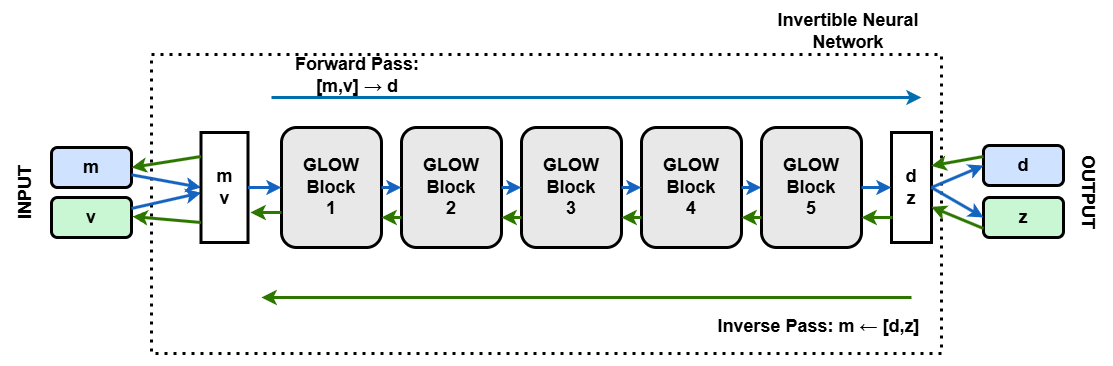

The diagram above was exported from draw.io. Its source (the exported page's mxGraphModel, read from the mxfile embedded in the PNG):
<mxGraphModel dx="1833" dy="512" grid="0" gridSize="10" guides="1" tooltips="1" connect="1" arrows="1" fold="1" page="1" pageScale="1" pageWidth="850" pageHeight="1100" math="0" shadow="0">
  <root>
    <mxCell id="0" />
    <mxCell id="1" parent="0" />
    <mxCell id="6VahjScu4lPoHX_-ZZZ--37" value="" style="rounded=0;whiteSpace=wrap;html=1;dashed=1;dashPattern=1 2;labelPosition=right;verticalLabelPosition=top;align=left;verticalAlign=bottom;strokeWidth=3;fontSize=18;fontStyle=1;spacing=2;" parent="1" vertex="1">
      <mxGeometry x="-586" y="83" width="790" height="299" as="geometry" />
    </mxCell>
    <mxCell id="6VahjScu4lPoHX_-ZZZ--1" value="m" style="rounded=1;whiteSpace=wrap;html=1;fillColor=#CFE2FF;strokeColor=#000000;strokeWidth=3;fontSize=18;fontStyle=1;spacing=2;" parent="1" vertex="1">
      <mxGeometry x="-686" y="176" width="80" height="40" as="geometry" />
    </mxCell>
    <mxCell id="6VahjScu4lPoHX_-ZZZ--2" value="v" style="rounded=1;whiteSpace=wrap;html=1;fillColor=#C9F7D3;strokeColor=#000000;strokeWidth=3;fontSize=18;fontStyle=1;spacing=2;" parent="1" vertex="1">
      <mxGeometry x="-686" y="226" width="80" height="40" as="geometry" />
    </mxCell>
    <mxCell id="6VahjScu4lPoHX_-ZZZ--3" value="GLOW&lt;br&gt;Block&lt;br&gt;1" style="rounded=1;whiteSpace=wrap;html=1;fillColor=#E8E8E8;strokeColor=#000000;strokeWidth=3;fontSize=18;fontStyle=1;spacing=2;" parent="1" vertex="1">
      <mxGeometry x="-456" y="156" width="100" height="120" as="geometry" />
    </mxCell>
    <mxCell id="6VahjScu4lPoHX_-ZZZ--4" value="GLOW&lt;br&gt;Block&lt;br&gt;2" style="rounded=1;whiteSpace=wrap;html=1;fillColor=#E8E8E8;strokeColor=#000000;strokeWidth=3;fontSize=18;fontStyle=1;spacing=2;" parent="1" vertex="1">
      <mxGeometry x="-336" y="156" width="100" height="120" as="geometry" />
    </mxCell>
    <mxCell id="6VahjScu4lPoHX_-ZZZ--5" value="GLOW&lt;br&gt;Block&lt;div&gt;3&lt;/div&gt;" style="rounded=1;whiteSpace=wrap;html=1;fillColor=#E8E8E8;strokeColor=#000000;strokeWidth=3;fontSize=18;fontStyle=1;spacing=2;" parent="1" vertex="1">
      <mxGeometry x="-216" y="156" width="100" height="120" as="geometry" />
    </mxCell>
    <mxCell id="6VahjScu4lPoHX_-ZZZ--6" value="GLOW&lt;br&gt;Block&lt;br&gt;4" style="rounded=1;whiteSpace=wrap;html=1;fillColor=#E8E8E8;strokeColor=#000000;strokeWidth=3;fontSize=18;fontStyle=1;spacing=2;" parent="1" vertex="1">
      <mxGeometry x="-96" y="156" width="100" height="120" as="geometry" />
    </mxCell>
    <mxCell id="6VahjScu4lPoHX_-ZZZ--7" value="d" style="rounded=1;whiteSpace=wrap;html=1;fillColor=#CFE2FF;strokeColor=#000000;strokeWidth=3;fontSize=18;fontStyle=1;spacing=2;" parent="1" vertex="1">
      <mxGeometry x="246" y="174" width="80" height="40" as="geometry" />
    </mxCell>
    <mxCell id="6VahjScu4lPoHX_-ZZZ--8" value="z" style="rounded=1;whiteSpace=wrap;html=1;fillColor=#C9F7D3;strokeColor=#000000;strokeWidth=3;fontSize=18;fontStyle=1;spacing=2;" parent="1" vertex="1">
      <mxGeometry x="246" y="226" width="80" height="40" as="geometry" />
    </mxCell>
    <mxCell id="6VahjScu4lPoHX_-ZZZ--9" style="strokeColor=#1565C0;strokeWidth=3;entryX=0;entryY=0.5;entryDx=0;entryDy=0;fontSize=18;fontStyle=1;spacing=2;" parent="1" source="6VahjScu4lPoHX_-ZZZ--1" target="6VahjScu4lPoHX_-ZZZ--29" edge="1">
      <mxGeometry relative="1" as="geometry">
        <mxPoint x="-536" y="206" as="targetPoint" />
      </mxGeometry>
    </mxCell>
    <mxCell id="6VahjScu4lPoHX_-ZZZ--10" style="strokeColor=#1565C0;strokeWidth=3;fontSize=18;fontStyle=1;spacing=2;" parent="1" source="6VahjScu4lPoHX_-ZZZ--2" target="6VahjScu4lPoHX_-ZZZ--29" edge="1">
      <mxGeometry relative="1" as="geometry">
        <mxPoint x="-546" y="236" as="targetPoint" />
      </mxGeometry>
    </mxCell>
    <mxCell id="6VahjScu4lPoHX_-ZZZ--11" style="strokeColor=#1565C0;strokeWidth=3;fontSize=18;fontStyle=1;spacing=2;" parent="1" source="6VahjScu4lPoHX_-ZZZ--3" target="6VahjScu4lPoHX_-ZZZ--4" edge="1">
      <mxGeometry relative="1" as="geometry" />
    </mxCell>
    <mxCell id="6VahjScu4lPoHX_-ZZZ--12" style="strokeColor=#1565C0;strokeWidth=3;fontSize=18;fontStyle=1;spacing=2;" parent="1" source="6VahjScu4lPoHX_-ZZZ--4" target="6VahjScu4lPoHX_-ZZZ--5" edge="1">
      <mxGeometry relative="1" as="geometry" />
    </mxCell>
    <mxCell id="6VahjScu4lPoHX_-ZZZ--13" style="strokeColor=#1565C0;strokeWidth=3;fontSize=18;fontStyle=1;spacing=2;" parent="1" source="6VahjScu4lPoHX_-ZZZ--5" target="6VahjScu4lPoHX_-ZZZ--6" edge="1">
      <mxGeometry relative="1" as="geometry" />
    </mxCell>
    <mxCell id="6VahjScu4lPoHX_-ZZZ--14" style="strokeColor=#1565C0;strokeWidth=3;entryX=0;entryY=0.5;entryDx=0;entryDy=0;fontSize=18;fontStyle=1;spacing=2;" parent="1" source="6VahjScu4lPoHX_-ZZZ--6" target="6VahjScu4lPoHX_-ZZZ--42" edge="1">
      <mxGeometry relative="1" as="geometry" />
    </mxCell>
    <mxCell id="6VahjScu4lPoHX_-ZZZ--16" value="" style="strokeColor=#2D7600;strokeWidth=3;fillColor=#60a917;fontSize=18;fontStyle=1;spacing=2;" parent="1" edge="1">
      <mxGeometry relative="1" as="geometry">
        <mxPoint x="174" y="326" as="sourcePoint" />
        <mxPoint x="-476" y="326" as="targetPoint" />
      </mxGeometry>
    </mxCell>
    <mxCell id="6VahjScu4lPoHX_-ZZZ--19" value="" style="strokeColor=#006EAF;strokeWidth=3;fillColor=#1ba1e2;fontSize=18;fontStyle=1;spacing=2;" parent="1" edge="1">
      <mxGeometry relative="1" as="geometry">
        <mxPoint x="-466" y="126" as="sourcePoint" />
        <mxPoint x="184" y="126" as="targetPoint" />
      </mxGeometry>
    </mxCell>
    <mxCell id="6VahjScu4lPoHX_-ZZZ--20" value="Forward Pass: [m,v]&amp;nbsp;→ d" style="text;strokeColor=none;align=center;fillColor=none;html=1;verticalAlign=middle;whiteSpace=wrap;rounded=0;strokeWidth=3;fontSize=18;fontStyle=1;spacing=2;" parent="1" vertex="1">
      <mxGeometry x="-475" y="89" width="190" height="30" as="geometry" />
    </mxCell>
    <mxCell id="6VahjScu4lPoHX_-ZZZ--21" value="Inverse Pass: m ← [d,z]" style="text;strokeColor=none;align=center;fillColor=none;html=1;verticalAlign=middle;whiteSpace=wrap;rounded=0;strokeWidth=3;fontSize=18;fontStyle=1;spacing=2;" parent="1" vertex="1">
      <mxGeometry x="-23" y="340" width="209" height="30" as="geometry" />
    </mxCell>
    <mxCell id="6VahjScu4lPoHX_-ZZZ--22" value="OUTPUT" style="text;strokeColor=none;align=center;fillColor=none;html=1;verticalAlign=middle;whiteSpace=wrap;rounded=0;strokeWidth=3;fontSize=18;rotation=90;fontStyle=1;spacing=2;" parent="1" vertex="1">
      <mxGeometry x="301" y="206" width="100" height="30" as="geometry" />
    </mxCell>
    <mxCell id="6VahjScu4lPoHX_-ZZZ--23" value="INPUT" style="text;strokeColor=none;align=center;fillColor=none;html=1;verticalAlign=middle;whiteSpace=wrap;rounded=0;strokeWidth=3;fontSize=18;rotation=270;fontStyle=1;spacing=2;" parent="1" vertex="1">
      <mxGeometry x="-762" y="206" width="100" height="30" as="geometry" />
    </mxCell>
    <mxCell id="6VahjScu4lPoHX_-ZZZ--29" value="m&lt;br&gt;v" style="rounded=0;whiteSpace=wrap;html=1;strokeWidth=3;fontSize=18;fontStyle=1;spacing=2;" parent="1" vertex="1">
      <mxGeometry x="-536.5" y="161" width="47" height="110" as="geometry" />
    </mxCell>
    <mxCell id="6VahjScu4lPoHX_-ZZZ--32" style="strokeColor=#1565C0;strokeWidth=3;exitX=1;exitY=0.5;exitDx=0;exitDy=0;fontSize=18;fontStyle=1;spacing=2;" parent="1" source="6VahjScu4lPoHX_-ZZZ--29" edge="1">
      <mxGeometry relative="1" as="geometry">
        <mxPoint x="-486" y="236" as="sourcePoint" />
        <mxPoint x="-456" y="216" as="targetPoint" />
      </mxGeometry>
    </mxCell>
    <mxCell id="6VahjScu4lPoHX_-ZZZ--33" value="d&lt;div&gt;z&lt;/div&gt;" style="rounded=0;whiteSpace=wrap;html=1;strokeWidth=3;fontSize=18;fontStyle=1;spacing=2;" parent="1" vertex="1">
      <mxGeometry x="154" y="161" width="40" height="110" as="geometry" />
    </mxCell>
    <mxCell id="6VahjScu4lPoHX_-ZZZ--34" style="strokeColor=#1565C0;strokeWidth=3;entryX=0;entryY=0.5;entryDx=0;entryDy=0;exitX=1;exitY=0.5;exitDx=0;exitDy=0;fontSize=18;fontStyle=1;spacing=2;" parent="1" source="6VahjScu4lPoHX_-ZZZ--33" target="6VahjScu4lPoHX_-ZZZ--7" edge="1">
      <mxGeometry relative="1" as="geometry">
        <mxPoint x="134" y="226" as="sourcePoint" />
        <mxPoint x="234" y="226" as="targetPoint" />
      </mxGeometry>
    </mxCell>
    <mxCell id="6VahjScu4lPoHX_-ZZZ--35" style="strokeColor=#1565C0;strokeWidth=3;entryX=0;entryY=0.5;entryDx=0;entryDy=0;exitX=1;exitY=0.5;exitDx=0;exitDy=0;fontSize=18;fontStyle=1;spacing=2;" parent="1" source="6VahjScu4lPoHX_-ZZZ--33" target="6VahjScu4lPoHX_-ZZZ--8" edge="1">
      <mxGeometry relative="1" as="geometry">
        <mxPoint x="174" y="246" as="sourcePoint" />
        <mxPoint x="254" y="206" as="targetPoint" />
      </mxGeometry>
    </mxCell>
    <mxCell id="6VahjScu4lPoHX_-ZZZ--39" value="Invertible Neural Network" style="text;strokeColor=none;align=center;fillColor=none;html=1;verticalAlign=middle;whiteSpace=wrap;rounded=0;strokeWidth=3;fontSize=18;fontStyle=1;spacing=2;" parent="1" vertex="1">
      <mxGeometry x="36" y="45" width="150" height="30" as="geometry" />
    </mxCell>
    <mxCell id="6VahjScu4lPoHX_-ZZZ--42" value="GLOW&lt;br&gt;Block&lt;br&gt;5" style="rounded=1;whiteSpace=wrap;html=1;fillColor=#E8E8E8;strokeColor=#000000;strokeWidth=3;fontSize=18;fontStyle=1;spacing=2;" parent="1" vertex="1">
      <mxGeometry x="24" y="156" width="100" height="120" as="geometry" />
    </mxCell>
    <mxCell id="6VahjScu4lPoHX_-ZZZ--45" style="strokeColor=#1565C0;strokeWidth=3;entryX=0;entryY=0.5;entryDx=0;entryDy=0;exitX=1;exitY=0.5;exitDx=0;exitDy=0;fontSize=18;fontStyle=1;spacing=2;" parent="1" source="6VahjScu4lPoHX_-ZZZ--42" target="6VahjScu4lPoHX_-ZZZ--33" edge="1">
      <mxGeometry relative="1" as="geometry">
        <mxPoint x="-36" y="476" as="sourcePoint" />
        <mxPoint x="-16" y="476" as="targetPoint" />
      </mxGeometry>
    </mxCell>
    <mxCell id="o0ngXRmOZhJUBMphVsbL-5" style="strokeColor=#2D7600;strokeWidth=3;entryX=1;entryY=0.75;entryDx=0;entryDy=0;exitX=0;exitY=0.75;exitDx=0;exitDy=0;fillColor=#60a917;fontSize=18;fontStyle=1;spacing=2;" parent="1" source="6VahjScu4lPoHX_-ZZZ--4" target="6VahjScu4lPoHX_-ZZZ--3" edge="1">
      <mxGeometry relative="1" as="geometry">
        <mxPoint x="-286" y="321" as="sourcePoint" />
        <mxPoint x="-266" y="321" as="targetPoint" />
      </mxGeometry>
    </mxCell>
    <mxCell id="o0ngXRmOZhJUBMphVsbL-6" style="strokeColor=#2D7600;strokeWidth=3;entryX=1;entryY=0.75;entryDx=0;entryDy=0;exitX=0;exitY=0.75;exitDx=0;exitDy=0;fillColor=#60a917;fontSize=18;fontStyle=1;spacing=2;" parent="1" source="6VahjScu4lPoHX_-ZZZ--5" target="6VahjScu4lPoHX_-ZZZ--4" edge="1">
      <mxGeometry relative="1" as="geometry">
        <mxPoint x="-275" y="306" as="sourcePoint" />
        <mxPoint x="-295" y="306" as="targetPoint" />
      </mxGeometry>
    </mxCell>
    <mxCell id="o0ngXRmOZhJUBMphVsbL-7" style="strokeColor=#2D7600;strokeWidth=3;entryX=1;entryY=0.75;entryDx=0;entryDy=0;exitX=0;exitY=0.75;exitDx=0;exitDy=0;fillColor=#60a917;fontSize=18;fontStyle=1;spacing=2;" parent="1" source="6VahjScu4lPoHX_-ZZZ--6" target="6VahjScu4lPoHX_-ZZZ--5" edge="1">
      <mxGeometry relative="1" as="geometry">
        <mxPoint x="-197" y="280" as="sourcePoint" />
        <mxPoint x="-217" y="280" as="targetPoint" />
      </mxGeometry>
    </mxCell>
    <mxCell id="o0ngXRmOZhJUBMphVsbL-9" style="strokeColor=#2D7600;strokeWidth=3;entryX=1;entryY=0.75;entryDx=0;entryDy=0;exitX=0;exitY=0.75;exitDx=0;exitDy=0;fillColor=#60a917;fontSize=18;fontStyle=1;spacing=2;" parent="1" source="6VahjScu4lPoHX_-ZZZ--42" target="6VahjScu4lPoHX_-ZZZ--6" edge="1">
      <mxGeometry relative="1" as="geometry">
        <mxPoint x="-41" y="259" as="sourcePoint" />
        <mxPoint x="-61" y="259" as="targetPoint" />
      </mxGeometry>
    </mxCell>
    <mxCell id="o0ngXRmOZhJUBMphVsbL-10" style="strokeColor=#2D7600;strokeWidth=3;entryX=1;entryY=0.75;entryDx=0;entryDy=0;fillColor=#60a917;fontSize=18;fontStyle=1;spacing=2;" parent="1" target="6VahjScu4lPoHX_-ZZZ--42" edge="1">
      <mxGeometry relative="1" as="geometry">
        <mxPoint x="155" y="246" as="sourcePoint" />
        <mxPoint x="45" y="335" as="targetPoint" />
      </mxGeometry>
    </mxCell>
    <mxCell id="o0ngXRmOZhJUBMphVsbL-11" style="strokeColor=#2D7600;strokeWidth=3;fillColor=#60a917;exitX=0;exitY=0.708;exitDx=0;exitDy=0;exitPerimeter=0;fontSize=18;fontStyle=1;spacing=2;" parent="1" source="6VahjScu4lPoHX_-ZZZ--3" edge="1">
      <mxGeometry relative="1" as="geometry">
        <mxPoint x="-457" y="246" as="sourcePoint" />
        <mxPoint x="-487" y="241" as="targetPoint" />
      </mxGeometry>
    </mxCell>
    <mxCell id="o0ngXRmOZhJUBMphVsbL-13" style="strokeColor=#2D7600;strokeWidth=3;entryX=0.994;entryY=0.676;entryDx=0;entryDy=0;fillColor=#60a917;fontSize=18;entryPerimeter=0;fontStyle=1;spacing=2;" parent="1" target="6VahjScu4lPoHX_-ZZZ--33" edge="1">
      <mxGeometry relative="1" as="geometry">
        <mxPoint x="246" y="257" as="sourcePoint" />
        <mxPoint x="215" y="257" as="targetPoint" />
      </mxGeometry>
    </mxCell>
    <mxCell id="o0ngXRmOZhJUBMphVsbL-14" style="strokeColor=#2D7600;strokeWidth=3;entryX=0.994;entryY=0.303;entryDx=0;entryDy=0;fillColor=#60a917;fontSize=18;entryPerimeter=0;fontStyle=1;spacing=2;" parent="1" target="6VahjScu4lPoHX_-ZZZ--33" edge="1">
      <mxGeometry relative="1" as="geometry">
        <mxPoint x="246" y="185" as="sourcePoint" />
        <mxPoint x="215" y="185" as="targetPoint" />
      </mxGeometry>
    </mxCell>
    <mxCell id="o0ngXRmOZhJUBMphVsbL-15" style="strokeColor=#2D7600;strokeWidth=3;fillColor=#60a917;exitX=0;exitY=0.708;exitDx=0;exitDy=0;exitPerimeter=0;fontSize=18;fontStyle=1;spacing=2;" parent="1" edge="1">
      <mxGeometry relative="1" as="geometry">
        <mxPoint x="-536.5" y="251" as="sourcePoint" />
        <mxPoint x="-605" y="245" as="targetPoint" />
      </mxGeometry>
    </mxCell>
    <mxCell id="o0ngXRmOZhJUBMphVsbL-16" style="strokeColor=#2D7600;strokeWidth=3;fillColor=#60a917;exitX=0;exitY=0.708;exitDx=0;exitDy=0;exitPerimeter=0;fontSize=18;entryX=1;entryY=0.5;entryDx=0;entryDy=0;fontStyle=1;spacing=2;" parent="1" target="6VahjScu4lPoHX_-ZZZ--1" edge="1">
      <mxGeometry relative="1" as="geometry">
        <mxPoint x="-536.5" y="185" as="sourcePoint" />
        <mxPoint x="-567.5" y="185" as="targetPoint" />
      </mxGeometry>
    </mxCell>
  </root>
</mxGraphModel>